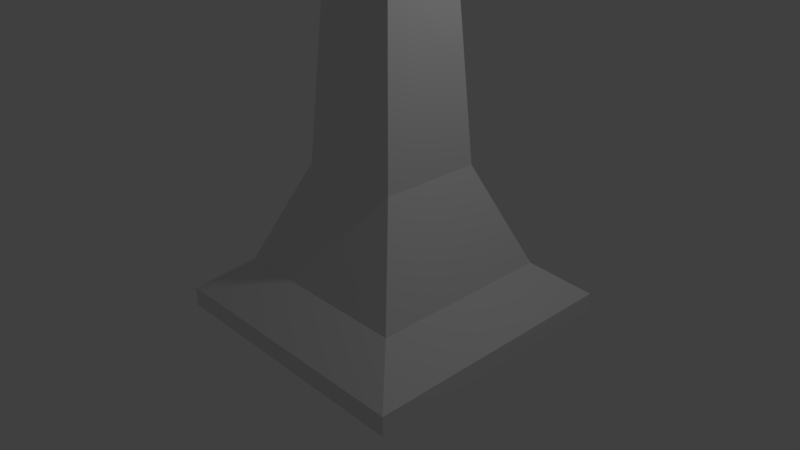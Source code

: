 # Source: Obelisk2.blend  (saved by Blender 2.78.0; exported with 4.5.12 LTS)
import bpy
from mathutils import Matrix  # noqa: F401  (used for matrix-valued properties, if any)

bpy.ops.wm.read_factory_settings(use_empty=True)
scene = bpy.context.scene
scene.name = 'Scene'

# ---- collections
col_collection_1 = bpy.data.collections.new('Collection 1'); scene.collection.children.link(col_collection_1)

# ---- materials (node trees are filled in below, after node groups)
mat_material = bpy.data.materials.new('Material')
mat_material.alpha_threshold = 0.0
mat_material.use_transparent_shadow = False
mat_material.roughness = 0.5
mat_material.line_color = (0.0, 0.0, 0.0, 1.0)

# ---- material node trees

# ---- world
world_world = bpy.data.worlds.new('World'); scene.world = world_world
world_world.color = (0.05088, 0.05088, 0.05088)
world_world.use_sun_shadow = False
world_world.sun_shadow_jitter_overblur = 0.0
world_world.cycles.sampling_method = 'MANUAL'

# ---- cameras
cam_camera = bpy.data.cameras.new('Camera')
cam_camera.clip_end = 100.0
cam_camera.lens = 35.0
cam_camera.sensor_width = 32.0
cam_camera.sensor_height = 18.0
cam_camera.ortho_scale = 7.314
cam_camera.dof.focus_distance = 0.0
cam_camera.dof.aperture_fstop = 128.0

# ---- lights
light_lamp = bpy.data.lights.new('Lamp', 'POINT')
light_lamp.transmission_factor = 0.0
light_lamp.cutoff_distance = 30.0
light_lamp.energy = 100.0
light_lamp.shadow_buffer_clip_start = 1.001
light_lamp.shadow_soft_size = 0.1
light_lamp.shadow_maximum_resolution = 0.006
light_lamp.use_absolute_resolution = True

# ---- meshes
me_cube = bpy.data.meshes.new('Cube')
me_cube.from_pydata([(-1.488, -1.696, -0.7194), (-0.3664, -0.5743, 1.313), (-1.488, 1.907, -0.7194), (-0.3664, 0.7859, 1.313), (2.115, -1.696, -0.7194), (0.9939, -0.5743, 1.313), (2.115, 1.907, -0.7194), (0.9939, 0.7859, 1.313), (-1.488, -1.696, -0.4586), (-1.488, 1.907, -0.4586), (2.115, 1.907, -0.4586), (2.115, -1.696, -0.4586), (-0.9272, -1.135, -0.01646), (-0.9272, 1.347, -0.01646), (1.555, 1.347, -0.01646), (1.555, -1.135, -0.01646), (-0.1722, -0.3802, 4.12), (-0.1722, 0.5918, 4.12), (0.7998, 0.5918, 4.12), (0.7998, -0.3802, 4.12), (0.1452, -0.06279, 6.265), (0.1452, 0.2744, 6.265), (0.4824, 0.2744, 6.265), (0.4824, -0.06279, 6.265)], [], [(12, 1, 3, 13), (13, 3, 7, 14), (14, 7, 5, 15), (15, 5, 1, 12), (2, 6, 4, 0), (5, 7, 18, 19), (4, 11, 8, 0), (6, 10, 11, 4), (2, 9, 10, 6), (0, 8, 9, 2), (11, 15, 12, 8), (10, 14, 15, 11), (9, 13, 14, 10), (8, 12, 13, 9), (19, 18, 22, 23), (3, 1, 16, 17), (1, 5, 19, 16), (7, 3, 17, 18), (22, 21, 20, 23), (17, 16, 20, 21), (16, 19, 23, 20), (18, 17, 21, 22)])
me_cube.materials.append(mat_material)
me_cube.use_remesh_preserve_volume = False
me_cube.use_remesh_preserve_attributes = False
me_cube.use_mirror_vertex_groups = False
me_cube.update()

# ---- objects
ob_cube = bpy.data.objects.new('Cube', me_cube)
ob_lamp = bpy.data.objects.new('Lamp', light_lamp)
ob_camera = bpy.data.objects.new('Camera', cam_camera)

# ---- transforms, parenting, visibility, modifiers, constraints
ob_cube.location = (0.0, 0.0, 0.0)
ob_cube.lock_rotations_4d = False
ob_cube.empty_display_type = 'ARROWS'
ob_cube.lineart.crease_threshold = 0.0
ob_lamp.location = (4.076, 1.005, 5.904)
ob_lamp.rotation_euler = (0.6503, 0.05522, 1.866)
ob_lamp.lock_rotations_4d = False
ob_lamp.empty_display_type = 'ARROWS'
ob_lamp.color = (0.0, 0.0, 0.0, 0.0)
ob_lamp.lineart.crease_threshold = 0.0
ob_camera.location = (7.481, -6.508, 5.344)
ob_camera.rotation_euler = (1.109, 0.0, 0.8149)
ob_camera.lock_rotations_4d = False
ob_camera.empty_display_type = 'ARROWS'
ob_camera.color = (0.0, 0.0, 0.0, 0.0)
ob_camera.display_type = 'WIRE'
ob_camera.lineart.crease_threshold = 0.0

# ---- collection membership
col_collection_1.objects.link(ob_cube)
col_collection_1.objects.link(ob_lamp)
col_collection_1.objects.link(ob_camera)

# ---- scene / render settings (as saved in the file)
scene.camera = ob_camera
scene.frame_start = 1; scene.frame_end = 250; scene.frame_set(1)
scene.render.engine = 'BLENDER_EEVEE_NEXT'
scene.render.resolution_percentage = 50
scene.render.dither_intensity = 0.0
scene.cycles.use_denoising = False
scene.cycles.samples = 128
scene.cycles.sampling_pattern = 'TABULATED_SOBOL'
scene.cycles.light_sampling_threshold = 0.0
scene.cycles.use_adaptive_sampling = False
scene.cycles.use_light_tree = False
scene.cycles.blur_glossy = 0.0
scene.cycles.sample_clamp_indirect = 0.0
scene.view_settings.view_transform = 'Standard'
bpy.context.view_layer.update()
